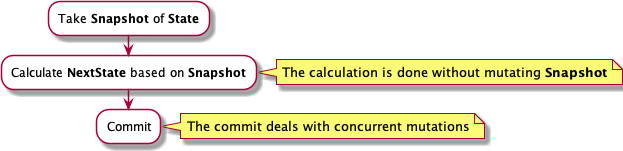

The diagram above was rendered by PlantUML. Its source (embedded in the PNG):
@startuml
!include SkinParam.iuml
skinparam conditionStyle inside

#white:Take <b>Snapshot</b> of <b>State</b>;
#white:Calculate <b>NextState</b> based on <b>Snapshot</b>;
note right
  The calculation is done without mutating <b>Snapshot</b>
end note
#white:Commit;
note right
  The commit deals with concurrent mutations
end note
@enduml